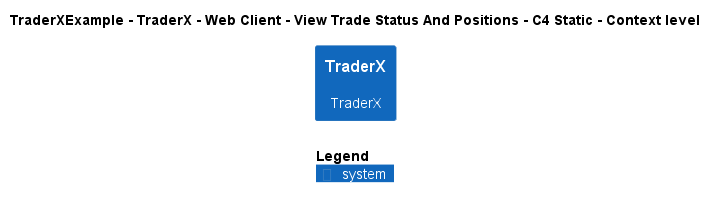

The diagram above was rendered by PlantUML. Its source (embedded in the PNG):
@startuml
!include ..\..\..\..\..\..\..\.c4s\C4_Context.puml

AddElementTag("c4interflow:lifecycle:new", $bgColor=green, $fontColor=#ffffff, $borderColor=green, $shadowing="False")
AddElementTag("c4interflow:lifecycle:changed", $bgColor=orange, $fontColor=#ffffff, $borderColor=orange, $shadowing="False")
AddElementTag("c4interflow:lifecycle:removed", $bgColor=red, $fontColor=#ffffff, $borderColor=red, $shadowing="False")

AddRelTag("c4interflow:lifecycle:new", $textColor=green, $lineColor=green)
AddRelTag("c4interflow:lifecycle:changed", $textColor=orange, $lineColor=orange)
AddRelTag("c4interflow:lifecycle:removed", $textColor=red, $lineColor=red)

SHOW_PERSON_PORTRAIT()
LAYOUT_TOP_DOWN()

skinparam linetype polyline

title TraderXExample - TraderX - Web Client - View Trade Status And Positions - C4 Static - Context level

System(TraderXExample.SoftwareSystems.TraderX, "TraderX", "TraderX")



SHOW_LEGEND()
@enduml